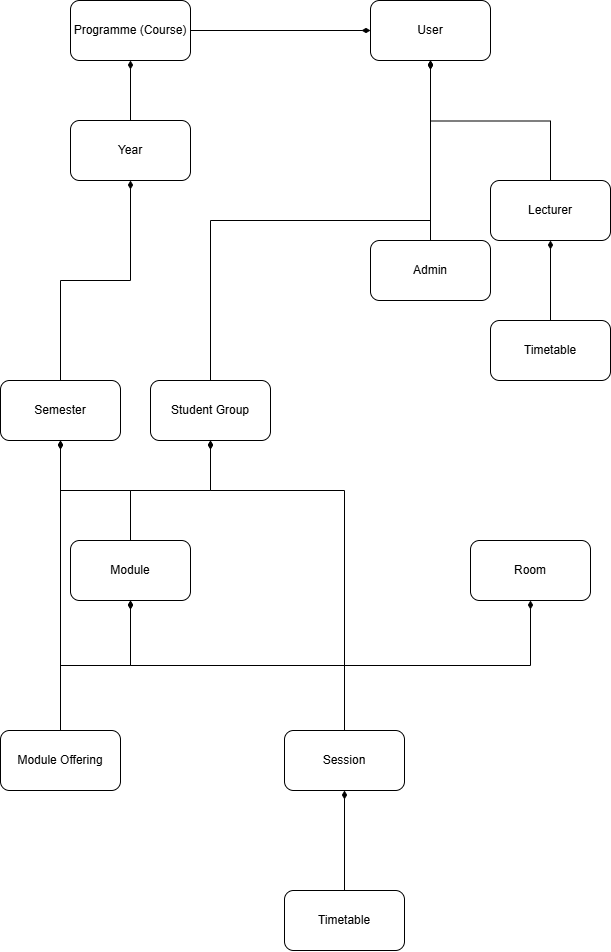

The diagram above was exported from draw.io. Its source (the exported page's mxGraphModel, read from the mxfile embedded in the PNG):
<mxGraphModel dx="1737" dy="957" grid="1" gridSize="10" guides="1" tooltips="1" connect="1" arrows="0" fold="1" page="1" pageScale="1" pageWidth="827" pageHeight="1169" math="0" shadow="0">
  <root>
    <mxCell id="0" />
    <mxCell id="1" parent="0" />
    <mxCell id="wyDoHV3auomhpn4u5gwA-12" style="edgeStyle=orthogonalEdgeStyle;rounded=0;orthogonalLoop=1;jettySize=auto;html=1;exitX=0.5;exitY=0;exitDx=0;exitDy=0;entryX=0.5;entryY=1;entryDx=0;entryDy=0;endArrow=diamondThin;endFill=1;" parent="1" source="RvoPdboRbMBhPvJLGzq3-1" target="RvoPdboRbMBhPvJLGzq3-3" edge="1">
      <mxGeometry relative="1" as="geometry" />
    </mxCell>
    <mxCell id="RvoPdboRbMBhPvJLGzq3-1" value="Student Group" style="rounded=1;whiteSpace=wrap;html=1;" parent="1" vertex="1">
      <mxGeometry x="220" y="520" width="120" height="60" as="geometry" />
    </mxCell>
    <mxCell id="RvoPdboRbMBhPvJLGzq3-2" value="Room" style="rounded=1;whiteSpace=wrap;html=1;" parent="1" vertex="1">
      <mxGeometry x="540" y="680" width="120" height="60" as="geometry" />
    </mxCell>
    <mxCell id="RvoPdboRbMBhPvJLGzq3-3" value="User" style="rounded=1;whiteSpace=wrap;html=1;" parent="1" vertex="1">
      <mxGeometry x="440" y="140" width="120" height="60" as="geometry" />
    </mxCell>
    <mxCell id="wyDoHV3auomhpn4u5gwA-6" style="edgeStyle=orthogonalEdgeStyle;rounded=0;orthogonalLoop=1;jettySize=auto;html=1;exitX=0.5;exitY=0;exitDx=0;exitDy=0;entryX=0.5;entryY=1;entryDx=0;entryDy=0;endArrow=diamondThin;endFill=1;" parent="1" source="RvoPdboRbMBhPvJLGzq3-4" target="RvoPdboRbMBhPvJLGzq3-11" edge="1">
      <mxGeometry relative="1" as="geometry" />
    </mxCell>
    <mxCell id="RvoPdboRbMBhPvJLGzq3-4" value="Timetable" style="rounded=1;whiteSpace=wrap;html=1;" parent="1" vertex="1">
      <mxGeometry x="560" y="460" width="120" height="60" as="geometry" />
    </mxCell>
    <mxCell id="wyDoHV3auomhpn4u5gwA-11" style="edgeStyle=orthogonalEdgeStyle;rounded=0;orthogonalLoop=1;jettySize=auto;html=1;exitX=0.5;exitY=0;exitDx=0;exitDy=0;entryX=0.5;entryY=1;entryDx=0;entryDy=0;endArrow=diamondThin;endFill=1;" parent="1" source="RvoPdboRbMBhPvJLGzq3-5" target="RvoPdboRbMBhPvJLGzq3-7" edge="1">
      <mxGeometry relative="1" as="geometry" />
    </mxCell>
    <mxCell id="RvoPdboRbMBhPvJLGzq3-5" value="Semester" style="rounded=1;whiteSpace=wrap;html=1;" parent="1" vertex="1">
      <mxGeometry x="70" y="520" width="120" height="60" as="geometry" />
    </mxCell>
    <mxCell id="wyDoHV3auomhpn4u5gwA-5" style="edgeStyle=orthogonalEdgeStyle;rounded=0;orthogonalLoop=1;jettySize=auto;html=1;exitX=1;exitY=0.5;exitDx=0;exitDy=0;entryX=0;entryY=0.5;entryDx=0;entryDy=0;endArrow=diamondThin;endFill=1;" parent="1" source="RvoPdboRbMBhPvJLGzq3-6" target="RvoPdboRbMBhPvJLGzq3-3" edge="1">
      <mxGeometry relative="1" as="geometry" />
    </mxCell>
    <mxCell id="RvoPdboRbMBhPvJLGzq3-6" value="Programme (Course)" style="rounded=1;whiteSpace=wrap;html=1;" parent="1" vertex="1">
      <mxGeometry x="140" y="140" width="120" height="60" as="geometry" />
    </mxCell>
    <mxCell id="wyDoHV3auomhpn4u5gwA-9" style="edgeStyle=orthogonalEdgeStyle;rounded=0;orthogonalLoop=1;jettySize=auto;html=1;exitX=0.5;exitY=0;exitDx=0;exitDy=0;entryX=0.5;entryY=1;entryDx=0;entryDy=0;endArrow=diamondThin;endFill=1;" parent="1" source="RvoPdboRbMBhPvJLGzq3-7" target="RvoPdboRbMBhPvJLGzq3-6" edge="1">
      <mxGeometry relative="1" as="geometry" />
    </mxCell>
    <mxCell id="RvoPdboRbMBhPvJLGzq3-7" value="Year" style="rounded=1;whiteSpace=wrap;html=1;" parent="1" vertex="1">
      <mxGeometry x="140" y="260" width="120" height="60" as="geometry" />
    </mxCell>
    <mxCell id="wyDoHV3auomhpn4u5gwA-13" style="edgeStyle=orthogonalEdgeStyle;rounded=0;orthogonalLoop=1;jettySize=auto;html=1;exitX=0.5;exitY=0;exitDx=0;exitDy=0;endArrow=diamondThin;endFill=1;" parent="1" source="RvoPdboRbMBhPvJLGzq3-8" edge="1">
      <mxGeometry relative="1" as="geometry">
        <mxPoint x="130" y="580" as="targetPoint" />
      </mxGeometry>
    </mxCell>
    <mxCell id="wyDoHV3auomhpn4u5gwA-14" style="edgeStyle=orthogonalEdgeStyle;rounded=0;orthogonalLoop=1;jettySize=auto;html=1;exitX=0.5;exitY=0;exitDx=0;exitDy=0;entryX=0.5;entryY=1;entryDx=0;entryDy=0;endArrow=diamondThin;endFill=1;" parent="1" source="RvoPdboRbMBhPvJLGzq3-8" target="RvoPdboRbMBhPvJLGzq3-9" edge="1">
      <mxGeometry relative="1" as="geometry" />
    </mxCell>
    <mxCell id="RvoPdboRbMBhPvJLGzq3-8" value="Module Offering" style="rounded=1;whiteSpace=wrap;html=1;" parent="1" vertex="1">
      <mxGeometry x="70" y="870" width="120" height="60" as="geometry" />
    </mxCell>
    <mxCell id="wyDoHV3auomhpn4u5gwA-7" style="edgeStyle=orthogonalEdgeStyle;rounded=0;orthogonalLoop=1;jettySize=auto;html=1;exitX=0.5;exitY=0;exitDx=0;exitDy=0;entryX=0.5;entryY=1;entryDx=0;entryDy=0;endArrow=diamondThin;endFill=1;" parent="1" source="RvoPdboRbMBhPvJLGzq3-9" target="RvoPdboRbMBhPvJLGzq3-5" edge="1">
      <mxGeometry relative="1" as="geometry" />
    </mxCell>
    <mxCell id="wyDoHV3auomhpn4u5gwA-8" style="edgeStyle=orthogonalEdgeStyle;rounded=0;orthogonalLoop=1;jettySize=auto;html=1;exitX=0.5;exitY=0;exitDx=0;exitDy=0;entryX=0.5;entryY=1;entryDx=0;entryDy=0;endArrow=diamondThin;endFill=1;" parent="1" source="RvoPdboRbMBhPvJLGzq3-9" target="RvoPdboRbMBhPvJLGzq3-1" edge="1">
      <mxGeometry relative="1" as="geometry" />
    </mxCell>
    <mxCell id="RvoPdboRbMBhPvJLGzq3-9" value="Module" style="rounded=1;whiteSpace=wrap;html=1;" parent="1" vertex="1">
      <mxGeometry x="140" y="680" width="120" height="60" as="geometry" />
    </mxCell>
    <mxCell id="wyDoHV3auomhpn4u5gwA-15" style="edgeStyle=orthogonalEdgeStyle;rounded=0;orthogonalLoop=1;jettySize=auto;html=1;exitX=0.5;exitY=0;exitDx=0;exitDy=0;entryX=0.5;entryY=1;entryDx=0;entryDy=0;endArrow=diamondThin;endFill=1;" parent="1" source="RvoPdboRbMBhPvJLGzq3-10" target="RvoPdboRbMBhPvJLGzq3-2" edge="1">
      <mxGeometry relative="1" as="geometry" />
    </mxCell>
    <mxCell id="wyDoHV3auomhpn4u5gwA-16" style="edgeStyle=orthogonalEdgeStyle;rounded=0;orthogonalLoop=1;jettySize=auto;html=1;exitX=0.5;exitY=0;exitDx=0;exitDy=0;entryX=0.5;entryY=1;entryDx=0;entryDy=0;endArrow=diamondThin;endFill=1;" parent="1" source="RvoPdboRbMBhPvJLGzq3-10" target="RvoPdboRbMBhPvJLGzq3-1" edge="1">
      <mxGeometry relative="1" as="geometry">
        <Array as="points">
          <mxPoint x="414" y="630" />
          <mxPoint x="280" y="630" />
        </Array>
      </mxGeometry>
    </mxCell>
    <mxCell id="wyDoHV3auomhpn4u5gwA-17" style="edgeStyle=orthogonalEdgeStyle;rounded=0;orthogonalLoop=1;jettySize=auto;html=1;exitX=0.5;exitY=0;exitDx=0;exitDy=0;entryX=0.5;entryY=1;entryDx=0;entryDy=0;endArrow=diamondThin;endFill=1;" parent="1" source="RvoPdboRbMBhPvJLGzq3-10" target="RvoPdboRbMBhPvJLGzq3-9" edge="1">
      <mxGeometry relative="1" as="geometry" />
    </mxCell>
    <mxCell id="RvoPdboRbMBhPvJLGzq3-10" value="Session" style="rounded=1;whiteSpace=wrap;html=1;" parent="1" vertex="1">
      <mxGeometry x="354" y="870" width="120" height="60" as="geometry" />
    </mxCell>
    <mxCell id="wyDoHV3auomhpn4u5gwA-4" style="edgeStyle=orthogonalEdgeStyle;rounded=0;orthogonalLoop=1;jettySize=auto;html=1;exitX=0.5;exitY=0;exitDx=0;exitDy=0;endArrow=diamondThin;endFill=1;" parent="1" source="RvoPdboRbMBhPvJLGzq3-11" edge="1">
      <mxGeometry relative="1" as="geometry">
        <mxPoint x="500" y="200" as="targetPoint" />
      </mxGeometry>
    </mxCell>
    <mxCell id="RvoPdboRbMBhPvJLGzq3-11" value="Lecturer" style="rounded=1;whiteSpace=wrap;html=1;" parent="1" vertex="1">
      <mxGeometry x="560" y="320" width="120" height="60" as="geometry" />
    </mxCell>
    <mxCell id="wyDoHV3auomhpn4u5gwA-3" style="edgeStyle=orthogonalEdgeStyle;rounded=0;orthogonalLoop=1;jettySize=auto;html=1;exitX=0.5;exitY=0;exitDx=0;exitDy=0;entryX=0.5;entryY=1;entryDx=0;entryDy=0;endArrow=diamondThin;endFill=1;" parent="1" source="RvoPdboRbMBhPvJLGzq3-20" target="RvoPdboRbMBhPvJLGzq3-3" edge="1">
      <mxGeometry relative="1" as="geometry" />
    </mxCell>
    <mxCell id="RvoPdboRbMBhPvJLGzq3-20" value="Admin" style="rounded=1;whiteSpace=wrap;html=1;" parent="1" vertex="1">
      <mxGeometry x="440" y="380" width="120" height="60" as="geometry" />
    </mxCell>
    <mxCell id="wyDoHV3auomhpn4u5gwA-1" style="edgeStyle=orthogonalEdgeStyle;rounded=0;orthogonalLoop=1;jettySize=auto;html=1;exitX=0.5;exitY=1;exitDx=0;exitDy=0;" parent="1" source="RvoPdboRbMBhPvJLGzq3-3" target="RvoPdboRbMBhPvJLGzq3-3" edge="1">
      <mxGeometry relative="1" as="geometry" />
    </mxCell>
    <mxCell id="wyDoHV3auomhpn4u5gwA-19" style="edgeStyle=orthogonalEdgeStyle;rounded=0;orthogonalLoop=1;jettySize=auto;html=1;exitX=0.5;exitY=0;exitDx=0;exitDy=0;entryX=0.5;entryY=1;entryDx=0;entryDy=0;endArrow=diamondThin;endFill=1;" parent="1" source="wyDoHV3auomhpn4u5gwA-18" target="RvoPdboRbMBhPvJLGzq3-10" edge="1">
      <mxGeometry relative="1" as="geometry" />
    </mxCell>
    <mxCell id="wyDoHV3auomhpn4u5gwA-18" value="Timetable" style="rounded=1;whiteSpace=wrap;html=1;" parent="1" vertex="1">
      <mxGeometry x="354" y="1030" width="120" height="60" as="geometry" />
    </mxCell>
  </root>
</mxGraphModel>